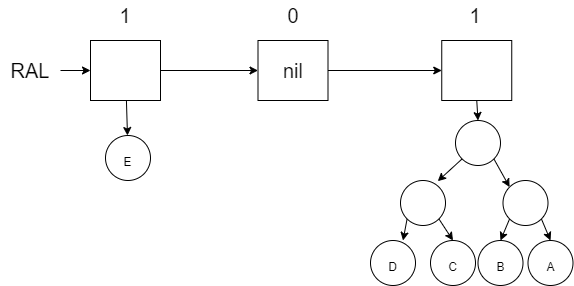

The diagram above was exported from draw.io. Its source (the exported page's mxGraphModel, read from the mxfile embedded in the PNG):
<mxGraphModel dx="782" dy="539" grid="1" gridSize="10" guides="1" tooltips="1" connect="1" arrows="1" fold="1" page="1" pageScale="1" pageWidth="850" pageHeight="1100" math="0" shadow="0">
  <root>
    <mxCell id="0" />
    <mxCell id="1" parent="0" />
    <mxCell id="-DS1Y1ChxDshjBo23wWi-64" value="" style="edgeStyle=none;rounded=0;orthogonalLoop=1;jettySize=auto;html=1;fontSize=12;" parent="1" source="-DS1Y1ChxDshjBo23wWi-3" target="-DS1Y1ChxDshjBo23wWi-63" edge="1">
      <mxGeometry relative="1" as="geometry" />
    </mxCell>
    <mxCell id="-DS1Y1ChxDshjBo23wWi-69" value="" style="edgeStyle=none;rounded=0;orthogonalLoop=1;jettySize=auto;html=1;fontSize=12;" parent="1" source="-DS1Y1ChxDshjBo23wWi-3" target="-DS1Y1ChxDshjBo23wWi-4" edge="1">
      <mxGeometry relative="1" as="geometry" />
    </mxCell>
    <mxCell id="-DS1Y1ChxDshjBo23wWi-3" value="" style="rounded=0;whiteSpace=wrap;html=1;fontSize=20;" parent="1" vertex="1">
      <mxGeometry x="130" y="130" width="70" height="60" as="geometry" />
    </mxCell>
    <mxCell id="-DS1Y1ChxDshjBo23wWi-70" value="" style="edgeStyle=none;rounded=0;orthogonalLoop=1;jettySize=auto;html=1;fontSize=12;" parent="1" source="-DS1Y1ChxDshjBo23wWi-4" target="-DS1Y1ChxDshjBo23wWi-5" edge="1">
      <mxGeometry relative="1" as="geometry" />
    </mxCell>
    <mxCell id="-DS1Y1ChxDshjBo23wWi-4" value="nil" style="rounded=0;whiteSpace=wrap;html=1;fontSize=20;" parent="1" vertex="1">
      <mxGeometry x="297.5" y="130" width="70" height="60" as="geometry" />
    </mxCell>
    <mxCell id="-DS1Y1ChxDshjBo23wWi-65" style="edgeStyle=none;rounded=0;orthogonalLoop=1;jettySize=auto;html=1;exitX=0.5;exitY=1;exitDx=0;exitDy=0;entryX=0.5;entryY=0;entryDx=0;entryDy=0;fontSize=12;" parent="1" source="-DS1Y1ChxDshjBo23wWi-5" target="-DS1Y1ChxDshjBo23wWi-17" edge="1">
      <mxGeometry relative="1" as="geometry" />
    </mxCell>
    <mxCell id="-DS1Y1ChxDshjBo23wWi-5" value="" style="rounded=0;whiteSpace=wrap;html=1;fontSize=20;" parent="1" vertex="1">
      <mxGeometry x="481.25" y="130" width="70" height="60" as="geometry" />
    </mxCell>
    <mxCell id="-DS1Y1ChxDshjBo23wWi-9" value="1" style="text;html=1;strokeColor=none;fillColor=none;align=center;verticalAlign=middle;whiteSpace=wrap;rounded=0;fontSize=20;" parent="1" vertex="1">
      <mxGeometry x="135" y="90" width="60" height="30" as="geometry" />
    </mxCell>
    <mxCell id="-DS1Y1ChxDshjBo23wWi-10" value="1" style="text;html=1;strokeColor=none;fillColor=none;align=center;verticalAlign=middle;whiteSpace=wrap;rounded=0;fontSize=20;" parent="1" vertex="1">
      <mxGeometry x="485" y="90" width="60" height="30" as="geometry" />
    </mxCell>
    <mxCell id="-DS1Y1ChxDshjBo23wWi-27" style="edgeStyle=none;rounded=0;orthogonalLoop=1;jettySize=auto;html=1;exitX=0;exitY=1;exitDx=0;exitDy=0;entryX=0.828;entryY=0.015;entryDx=0;entryDy=0;entryPerimeter=0;fontSize=12;" parent="1" source="-DS1Y1ChxDshjBo23wWi-17" target="-DS1Y1ChxDshjBo23wWi-18" edge="1">
      <mxGeometry relative="1" as="geometry" />
    </mxCell>
    <mxCell id="-DS1Y1ChxDshjBo23wWi-28" style="edgeStyle=none;rounded=0;orthogonalLoop=1;jettySize=auto;html=1;exitX=1;exitY=1;exitDx=0;exitDy=0;entryX=0;entryY=0;entryDx=0;entryDy=0;fontSize=12;" parent="1" source="-DS1Y1ChxDshjBo23wWi-17" target="-DS1Y1ChxDshjBo23wWi-19" edge="1">
      <mxGeometry relative="1" as="geometry" />
    </mxCell>
    <mxCell id="-DS1Y1ChxDshjBo23wWi-17" value="" style="ellipse;whiteSpace=wrap;html=1;aspect=fixed;fontSize=20;" parent="1" vertex="1">
      <mxGeometry x="495" y="210" width="45" height="45" as="geometry" />
    </mxCell>
    <mxCell id="-DS1Y1ChxDshjBo23wWi-29" style="edgeStyle=none;rounded=0;orthogonalLoop=1;jettySize=auto;html=1;exitX=0;exitY=1;exitDx=0;exitDy=0;entryX=0.5;entryY=0;entryDx=0;entryDy=0;fontSize=12;" parent="1" source="-DS1Y1ChxDshjBo23wWi-18" edge="1">
      <mxGeometry relative="1" as="geometry">
        <mxPoint x="442.5" y="330" as="targetPoint" />
      </mxGeometry>
    </mxCell>
    <mxCell id="-DS1Y1ChxDshjBo23wWi-30" style="edgeStyle=none;rounded=0;orthogonalLoop=1;jettySize=auto;html=1;exitX=1;exitY=1;exitDx=0;exitDy=0;entryX=0.5;entryY=0;entryDx=0;entryDy=0;fontSize=12;" parent="1" source="-DS1Y1ChxDshjBo23wWi-18" target="-DS1Y1ChxDshjBo23wWi-21" edge="1">
      <mxGeometry relative="1" as="geometry" />
    </mxCell>
    <mxCell id="-DS1Y1ChxDshjBo23wWi-18" value="" style="ellipse;whiteSpace=wrap;html=1;aspect=fixed;fontSize=20;" parent="1" vertex="1">
      <mxGeometry x="440" y="270" width="45" height="45" as="geometry" />
    </mxCell>
    <mxCell id="-DS1Y1ChxDshjBo23wWi-31" style="edgeStyle=none;rounded=0;orthogonalLoop=1;jettySize=auto;html=1;exitX=0;exitY=1;exitDx=0;exitDy=0;entryX=0.5;entryY=0;entryDx=0;entryDy=0;fontSize=12;" parent="1" source="-DS1Y1ChxDshjBo23wWi-19" target="-DS1Y1ChxDshjBo23wWi-22" edge="1">
      <mxGeometry relative="1" as="geometry" />
    </mxCell>
    <mxCell id="-DS1Y1ChxDshjBo23wWi-32" style="edgeStyle=none;rounded=0;orthogonalLoop=1;jettySize=auto;html=1;exitX=1;exitY=1;exitDx=0;exitDy=0;entryX=0.5;entryY=0;entryDx=0;entryDy=0;fontSize=12;" parent="1" source="-DS1Y1ChxDshjBo23wWi-19" target="-DS1Y1ChxDshjBo23wWi-23" edge="1">
      <mxGeometry relative="1" as="geometry" />
    </mxCell>
    <mxCell id="-DS1Y1ChxDshjBo23wWi-19" value="" style="ellipse;whiteSpace=wrap;html=1;aspect=fixed;fontSize=20;" parent="1" vertex="1">
      <mxGeometry x="542.5" y="270" width="45" height="45" as="geometry" />
    </mxCell>
    <mxCell id="-DS1Y1ChxDshjBo23wWi-20" value="&lt;font style=&quot;font-size: 12px&quot;&gt;D&lt;/font&gt;" style="ellipse;whiteSpace=wrap;html=1;aspect=fixed;fontSize=20;" parent="1" vertex="1">
      <mxGeometry x="410" y="330" width="45" height="45" as="geometry" />
    </mxCell>
    <mxCell id="-DS1Y1ChxDshjBo23wWi-21" value="&lt;font style=&quot;font-size: 12px&quot;&gt;C&lt;/font&gt;" style="ellipse;whiteSpace=wrap;html=1;aspect=fixed;fontSize=20;" parent="1" vertex="1">
      <mxGeometry x="470" y="330" width="45" height="45" as="geometry" />
    </mxCell>
    <mxCell id="-DS1Y1ChxDshjBo23wWi-22" value="&lt;font style=&quot;font-size: 12px&quot;&gt;B&lt;/font&gt;" style="ellipse;whiteSpace=wrap;html=1;aspect=fixed;fontSize=20;" parent="1" vertex="1">
      <mxGeometry x="517.5" y="330" width="45" height="45" as="geometry" />
    </mxCell>
    <mxCell id="-DS1Y1ChxDshjBo23wWi-23" value="&lt;font style=&quot;font-size: 12px&quot;&gt;A&lt;/font&gt;" style="ellipse;whiteSpace=wrap;html=1;aspect=fixed;fontSize=20;" parent="1" vertex="1">
      <mxGeometry x="567.5" y="330" width="45" height="45" as="geometry" />
    </mxCell>
    <mxCell id="-DS1Y1ChxDshjBo23wWi-63" value="&lt;font style=&quot;font-size: 12px&quot;&gt;E&lt;/font&gt;" style="ellipse;whiteSpace=wrap;html=1;aspect=fixed;fontSize=20;" parent="1" vertex="1">
      <mxGeometry x="145" y="225" width="45" height="45" as="geometry" />
    </mxCell>
    <mxCell id="-DS1Y1ChxDshjBo23wWi-68" style="edgeStyle=none;rounded=0;orthogonalLoop=1;jettySize=auto;html=1;exitX=1;exitY=0.5;exitDx=0;exitDy=0;entryX=0;entryY=0.5;entryDx=0;entryDy=0;fontSize=12;" parent="1" source="-DS1Y1ChxDshjBo23wWi-67" target="-DS1Y1ChxDshjBo23wWi-3" edge="1">
      <mxGeometry relative="1" as="geometry" />
    </mxCell>
    <mxCell id="-DS1Y1ChxDshjBo23wWi-67" value="RAL" style="text;html=1;strokeColor=none;fillColor=none;align=center;verticalAlign=middle;whiteSpace=wrap;rounded=0;fontSize=20;" parent="1" vertex="1">
      <mxGeometry x="40" y="145" width="60" height="30" as="geometry" />
    </mxCell>
    <mxCell id="NJFVtKarBPzv9nVC-14p-1" value="0" style="text;html=1;strokeColor=none;fillColor=none;align=center;verticalAlign=middle;whiteSpace=wrap;rounded=0;fontSize=20;" vertex="1" parent="1">
      <mxGeometry x="302.5" y="90" width="60" height="30" as="geometry" />
    </mxCell>
  </root>
</mxGraphModel>